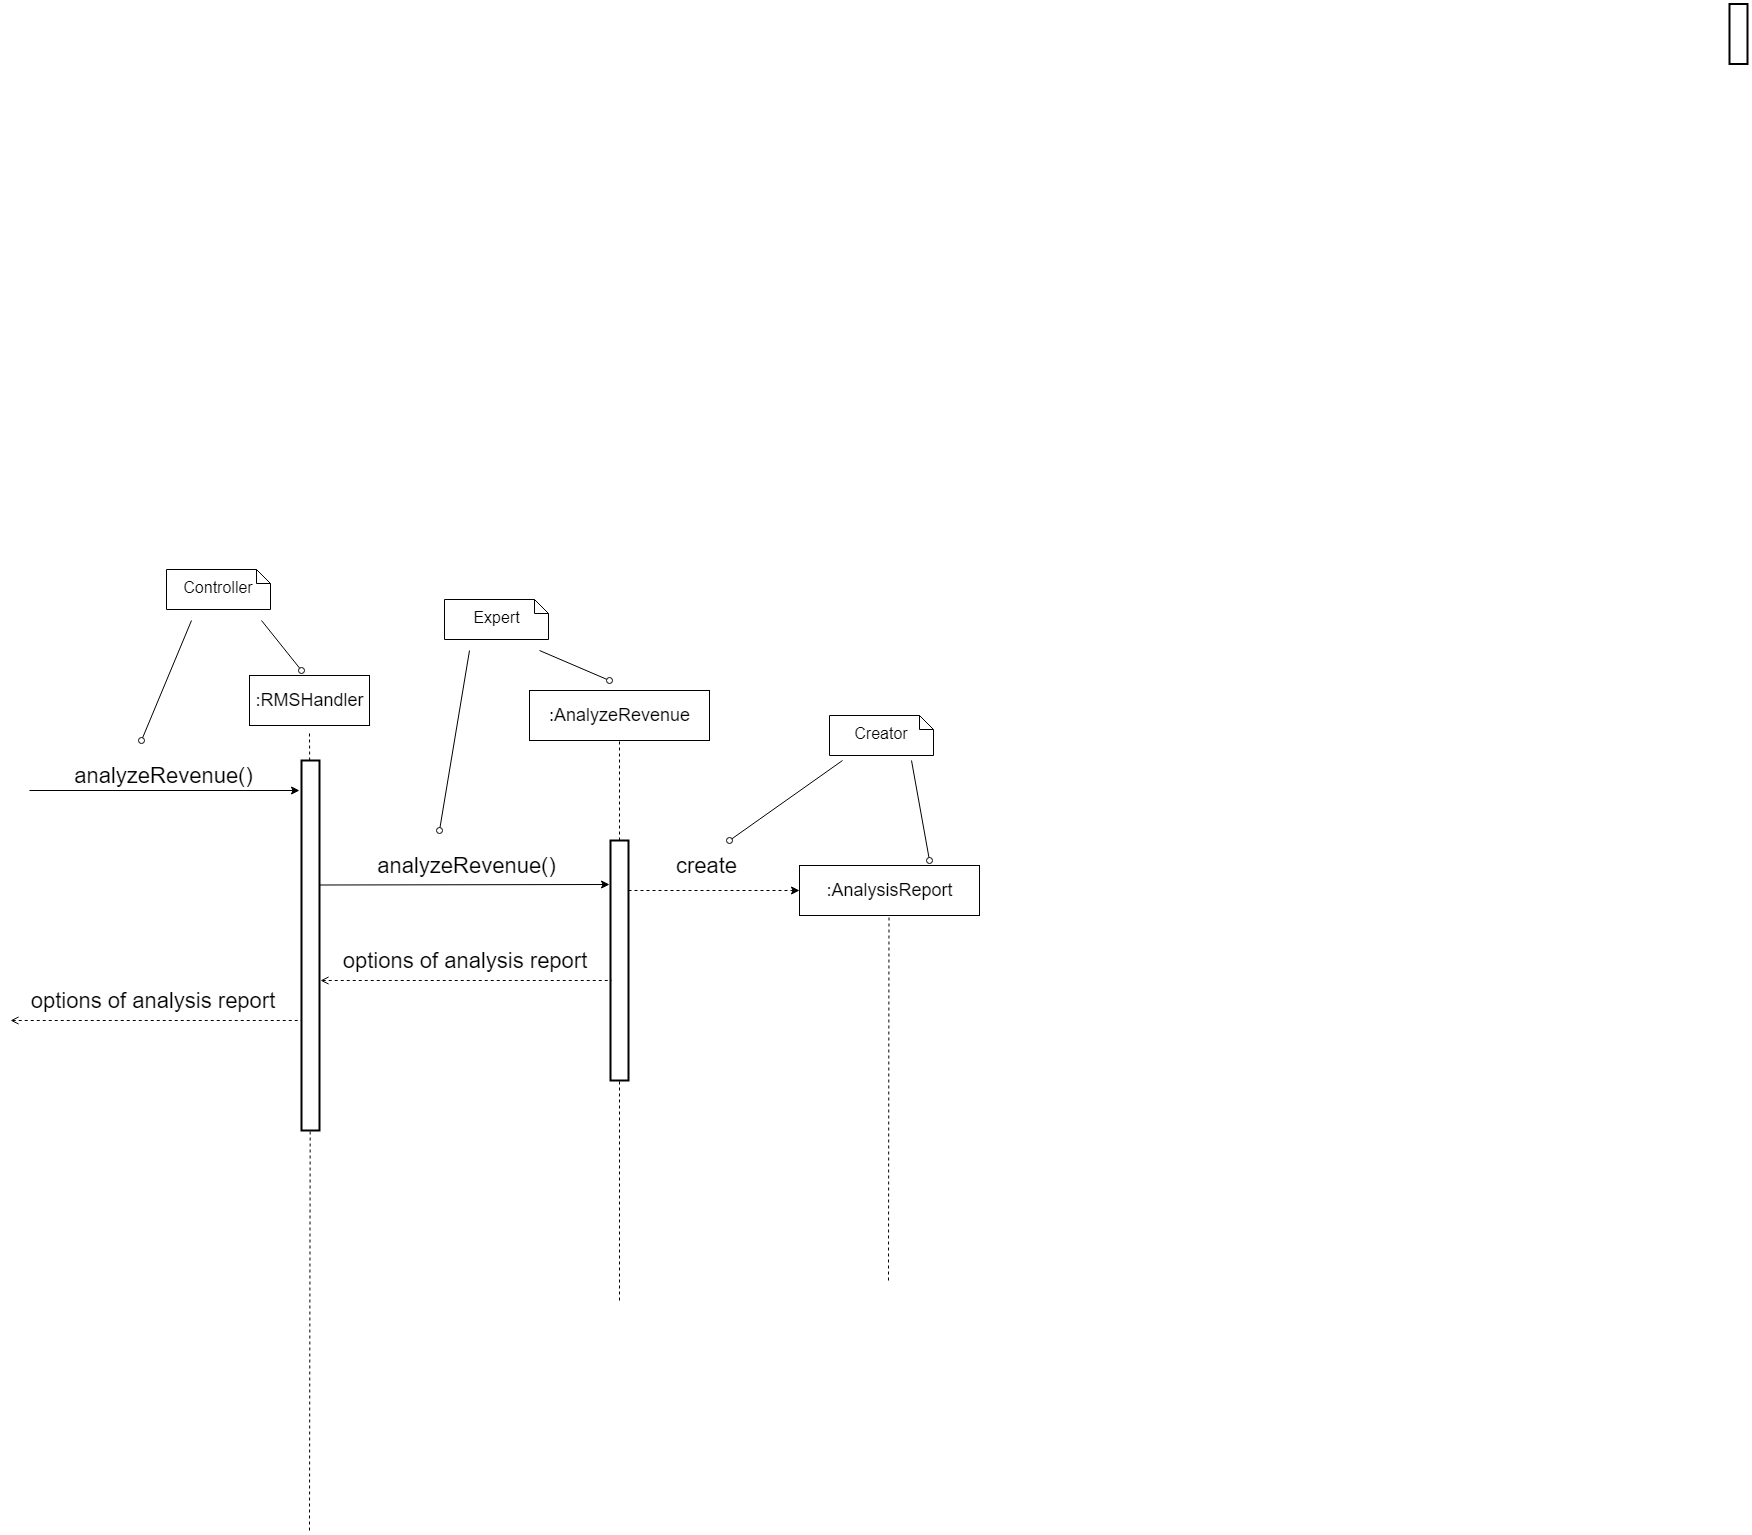

The diagram above was exported from draw.io. Its source (the exported page's mxGraphModel, read from the mxfile embedded in the PNG):
<mxGraphModel dx="1048" dy="1449" grid="1" gridSize="10" guides="1" tooltips="1" connect="1" arrows="1" fold="1" page="1" pageScale="1" pageWidth="827" pageHeight="1169" math="0" shadow="0">
  <root>
    <mxCell id="Qt4p2Quf50meQidmz4ZQ-0" />
    <mxCell id="Qt4p2Quf50meQidmz4ZQ-1" parent="Qt4p2Quf50meQidmz4ZQ-0" />
    <mxCell id="E4VQVfdnnpw2D22hNKhZ-0" value="" style="endArrow=none;dashed=1;html=1;fontSize=18;" parent="Qt4p2Quf50meQidmz4ZQ-1" source="hnL-Rd7ye0pbnOHNNvVA-0" edge="1">
      <mxGeometry width="50" height="50" relative="1" as="geometry">
        <mxPoint x="360" y="700" as="sourcePoint" />
        <mxPoint x="360" y="140" as="targetPoint" />
      </mxGeometry>
    </mxCell>
    <mxCell id="gN1oULOWLVBuShXz0bH4-0" value="" style="endArrow=classic;html=1;fontSize=18;" parent="Qt4p2Quf50meQidmz4ZQ-1" edge="1">
      <mxGeometry width="50" height="50" relative="1" as="geometry">
        <mxPoint x="80" y="200" as="sourcePoint" />
        <mxPoint x="350" y="200" as="targetPoint" />
      </mxGeometry>
    </mxCell>
    <mxCell id="XyMl2tcG5c1t9fEBfXDk-0" value="analyzeRevenue()" style="text;html=1;strokeColor=none;fillColor=none;align=center;verticalAlign=middle;whiteSpace=wrap;rounded=0;fontSize=22;" parent="Qt4p2Quf50meQidmz4ZQ-1" vertex="1">
      <mxGeometry x="413" y="260" width="207" height="30" as="geometry" />
    </mxCell>
    <mxCell id="I1sIZaIUriNMX0Mmo4qd-0" value=":RMSHandler" style="rounded=0;whiteSpace=wrap;html=1;fontSize=18;" parent="Qt4p2Quf50meQidmz4ZQ-1" vertex="1">
      <mxGeometry x="300" y="85" width="120" height="50" as="geometry" />
    </mxCell>
    <mxCell id="hnL-Rd7ye0pbnOHNNvVA-0" value="" style="rounded=0;whiteSpace=wrap;html=1;strokeWidth=2;" parent="Qt4p2Quf50meQidmz4ZQ-1" vertex="1">
      <mxGeometry x="352" y="170" width="18" height="370" as="geometry" />
    </mxCell>
    <mxCell id="hnL-Rd7ye0pbnOHNNvVA-1" value="" style="endArrow=none;dashed=1;html=1;fontSize=18;" parent="Qt4p2Quf50meQidmz4ZQ-1" target="hnL-Rd7ye0pbnOHNNvVA-0" edge="1">
      <mxGeometry width="50" height="50" relative="1" as="geometry">
        <mxPoint x="360" y="940" as="sourcePoint" />
        <mxPoint x="360" y="140.00000000000006" as="targetPoint" />
      </mxGeometry>
    </mxCell>
    <mxCell id="1tFtIO17nSduAhxiiBiS-0" value="" style="endArrow=classic;html=1;fontSize=18;startArrow=none;startFill=0;endFill=1;dashed=1;" parent="Qt4p2Quf50meQidmz4ZQ-1" edge="1">
      <mxGeometry width="50" height="50" relative="1" as="geometry">
        <mxPoint x="679" y="300" as="sourcePoint" />
        <mxPoint x="850" y="300" as="targetPoint" />
      </mxGeometry>
    </mxCell>
    <mxCell id="1tFtIO17nSduAhxiiBiS-1" value="create" style="text;html=1;strokeColor=none;fillColor=none;align=center;verticalAlign=middle;whiteSpace=wrap;rounded=0;fontSize=22;" parent="Qt4p2Quf50meQidmz4ZQ-1" vertex="1">
      <mxGeometry x="686.5" y="260" width="140" height="30" as="geometry" />
    </mxCell>
    <mxCell id="1tFtIO17nSduAhxiiBiS-2" value="&lt;span&gt;:AnalyzeRevenue&lt;/span&gt;" style="rounded=0;whiteSpace=wrap;html=1;fontSize=18;" parent="Qt4p2Quf50meQidmz4ZQ-1" vertex="1">
      <mxGeometry x="580" y="100" width="180" height="50" as="geometry" />
    </mxCell>
    <mxCell id="gEZA1RjWgcuGNzYlgXzo-0" value="" style="endArrow=none;dashed=1;html=1;fontSize=18;" parent="Qt4p2Quf50meQidmz4ZQ-1" source="gEZA1RjWgcuGNzYlgXzo-6" edge="1">
      <mxGeometry width="50" height="50" relative="1" as="geometry">
        <mxPoint x="670" y="710" as="sourcePoint" />
        <mxPoint x="670" y="150" as="targetPoint" />
      </mxGeometry>
    </mxCell>
    <mxCell id="gEZA1RjWgcuGNzYlgXzo-2" value="" style="rounded=0;whiteSpace=wrap;html=1;strokeWidth=2;" parent="Qt4p2Quf50meQidmz4ZQ-1" vertex="1">
      <mxGeometry x="1780" y="-586.5" width="18" height="60" as="geometry" />
    </mxCell>
    <mxCell id="gEZA1RjWgcuGNzYlgXzo-6" value="" style="rounded=0;whiteSpace=wrap;html=1;strokeWidth=2;" parent="Qt4p2Quf50meQidmz4ZQ-1" vertex="1">
      <mxGeometry x="661" y="250" width="18" height="240" as="geometry" />
    </mxCell>
    <mxCell id="gEZA1RjWgcuGNzYlgXzo-7" value="" style="endArrow=none;dashed=1;html=1;fontSize=18;" parent="Qt4p2Quf50meQidmz4ZQ-1" target="gEZA1RjWgcuGNzYlgXzo-6" edge="1">
      <mxGeometry width="50" height="50" relative="1" as="geometry">
        <mxPoint x="670" y="710" as="sourcePoint" />
        <mxPoint x="669.8418803418804" y="270" as="targetPoint" />
      </mxGeometry>
    </mxCell>
    <mxCell id="vf9HvQf1oUnCtzJUwrsf-0" value="&lt;span&gt;options of analysis report&lt;/span&gt;" style="text;html=1;strokeColor=none;fillColor=none;align=center;verticalAlign=middle;whiteSpace=wrap;rounded=0;fontSize=22;" parent="Qt4p2Quf50meQidmz4ZQ-1" vertex="1">
      <mxGeometry x="382" y="355" width="267" height="30" as="geometry" />
    </mxCell>
    <mxCell id="RO_EyrdM8FuKjxqG_wpa-0" value="" style="endArrow=none;html=1;fontSize=18;startArrow=open;startFill=0;endFill=0;dashed=1;" parent="Qt4p2Quf50meQidmz4ZQ-1" edge="1">
      <mxGeometry width="50" height="50" relative="1" as="geometry">
        <mxPoint x="371" y="390" as="sourcePoint" />
        <mxPoint x="662" y="390" as="targetPoint" />
      </mxGeometry>
    </mxCell>
    <mxCell id="-B3NLceOvsmtdzWk8KMc-0" value="" style="endArrow=classic;html=1;fontSize=18;" parent="Qt4p2Quf50meQidmz4ZQ-1" edge="1">
      <mxGeometry width="50" height="50" relative="1" as="geometry">
        <mxPoint x="370" y="294.5000000000002" as="sourcePoint" />
        <mxPoint x="660" y="294" as="targetPoint" />
      </mxGeometry>
    </mxCell>
    <mxCell id="-B3NLceOvsmtdzWk8KMc-1" value="analyzeRevenue()" style="text;html=1;strokeColor=none;fillColor=none;align=center;verticalAlign=middle;whiteSpace=wrap;rounded=0;fontSize=22;" parent="Qt4p2Quf50meQidmz4ZQ-1" vertex="1">
      <mxGeometry x="110" y="170" width="207" height="30" as="geometry" />
    </mxCell>
    <mxCell id="GAjk7w84mLFl4O62O927-0" value="&lt;span&gt;:AnalysisReport&lt;/span&gt;&lt;br&gt;" style="rounded=0;whiteSpace=wrap;html=1;fontSize=18;" parent="Qt4p2Quf50meQidmz4ZQ-1" vertex="1">
      <mxGeometry x="850" y="275" width="180" height="50" as="geometry" />
    </mxCell>
    <mxCell id="4nJeFIvkSWGdR4sngNs1-0" value="" style="endArrow=none;dashed=1;html=1;fontSize=18;" parent="Qt4p2Quf50meQidmz4ZQ-1" edge="1">
      <mxGeometry width="50" height="50" relative="1" as="geometry">
        <mxPoint x="939" y="690" as="sourcePoint" />
        <mxPoint x="939.5" y="325" as="targetPoint" />
      </mxGeometry>
    </mxCell>
    <mxCell id="e8Fktb8IudedSS3tkxS--0" value="&lt;span&gt;options of analysis report&lt;/span&gt;" style="text;html=1;strokeColor=none;fillColor=none;align=center;verticalAlign=middle;whiteSpace=wrap;rounded=0;fontSize=22;" parent="Qt4p2Quf50meQidmz4ZQ-1" vertex="1">
      <mxGeometry x="70" y="395" width="267" height="30" as="geometry" />
    </mxCell>
    <mxCell id="e8Fktb8IudedSS3tkxS--1" value="" style="endArrow=none;html=1;fontSize=18;startArrow=open;startFill=0;endFill=0;dashed=1;" parent="Qt4p2Quf50meQidmz4ZQ-1" edge="1">
      <mxGeometry width="50" height="50" relative="1" as="geometry">
        <mxPoint x="61" y="430" as="sourcePoint" />
        <mxPoint x="352" y="430" as="targetPoint" />
      </mxGeometry>
    </mxCell>
    <mxCell id="or6wlxQQU-HbyWaYUZOP-0" value="Creator" style="shape=note;whiteSpace=wrap;html=1;size=14;verticalAlign=middle;align=center;spacingTop=-6;fontSize=16;" parent="Qt4p2Quf50meQidmz4ZQ-1" vertex="1">
      <mxGeometry x="880" y="125" width="104" height="40" as="geometry" />
    </mxCell>
    <mxCell id="or6wlxQQU-HbyWaYUZOP-1" value="" style="endArrow=none;html=1;fontSize=16;endFill=0;startArrow=oval;startFill=0;" parent="Qt4p2Quf50meQidmz4ZQ-1" edge="1">
      <mxGeometry width="50" height="50" relative="1" as="geometry">
        <mxPoint x="980" y="270" as="sourcePoint" />
        <mxPoint x="962" y="170" as="targetPoint" />
      </mxGeometry>
    </mxCell>
    <mxCell id="or6wlxQQU-HbyWaYUZOP-2" value="" style="endArrow=none;html=1;fontSize=16;endFill=0;startArrow=oval;startFill=0;" parent="Qt4p2Quf50meQidmz4ZQ-1" edge="1">
      <mxGeometry width="50" height="50" relative="1" as="geometry">
        <mxPoint x="780" y="250" as="sourcePoint" />
        <mxPoint x="893" y="170" as="targetPoint" />
      </mxGeometry>
    </mxCell>
    <mxCell id="aqtaE1hwu75uBgyEHCQm-0" value="Controller" style="shape=note;whiteSpace=wrap;html=1;size=14;verticalAlign=middle;align=center;spacingTop=-6;fontSize=16;" parent="Qt4p2Quf50meQidmz4ZQ-1" vertex="1">
      <mxGeometry x="217" y="-21" width="104" height="40" as="geometry" />
    </mxCell>
    <mxCell id="aqtaE1hwu75uBgyEHCQm-1" value="" style="endArrow=none;html=1;fontSize=16;endFill=0;startArrow=oval;startFill=0;" parent="Qt4p2Quf50meQidmz4ZQ-1" edge="1">
      <mxGeometry width="50" height="50" relative="1" as="geometry">
        <mxPoint x="191.99999999999977" y="150" as="sourcePoint" />
        <mxPoint x="241.99999999999977" y="30" as="targetPoint" />
      </mxGeometry>
    </mxCell>
    <mxCell id="aqtaE1hwu75uBgyEHCQm-2" value="" style="endArrow=none;html=1;fontSize=16;endFill=0;startArrow=oval;startFill=0;" parent="Qt4p2Quf50meQidmz4ZQ-1" edge="1">
      <mxGeometry width="50" height="50" relative="1" as="geometry">
        <mxPoint x="352" y="80" as="sourcePoint" />
        <mxPoint x="311.9999999999998" y="30" as="targetPoint" />
      </mxGeometry>
    </mxCell>
    <mxCell id="aqtaE1hwu75uBgyEHCQm-3" value="Expert" style="shape=note;whiteSpace=wrap;html=1;size=14;verticalAlign=middle;align=center;spacingTop=-6;fontSize=16;" parent="Qt4p2Quf50meQidmz4ZQ-1" vertex="1">
      <mxGeometry x="495" y="9" width="104" height="40" as="geometry" />
    </mxCell>
    <mxCell id="aqtaE1hwu75uBgyEHCQm-4" value="" style="endArrow=none;html=1;fontSize=16;endFill=0;startArrow=oval;startFill=0;" parent="Qt4p2Quf50meQidmz4ZQ-1" edge="1">
      <mxGeometry width="50" height="50" relative="1" as="geometry">
        <mxPoint x="490" y="240" as="sourcePoint" />
        <mxPoint x="519.9999999999998" y="60" as="targetPoint" />
      </mxGeometry>
    </mxCell>
    <mxCell id="aqtaE1hwu75uBgyEHCQm-5" value="" style="endArrow=none;html=1;fontSize=16;endFill=0;startArrow=oval;startFill=0;" parent="Qt4p2Quf50meQidmz4ZQ-1" edge="1">
      <mxGeometry width="50" height="50" relative="1" as="geometry">
        <mxPoint x="660" y="90" as="sourcePoint" />
        <mxPoint x="589.9999999999998" y="60" as="targetPoint" />
      </mxGeometry>
    </mxCell>
  </root>
</mxGraphModel>